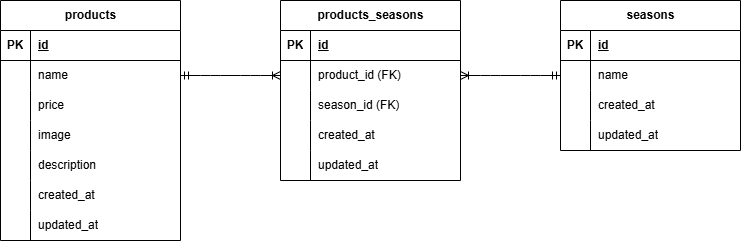

The diagram above was exported from draw.io. Its source (the exported page's mxGraphModel, read from the mxfile embedded in the PNG):
<mxGraphModel dx="986" dy="419" grid="1" gridSize="10" guides="1" tooltips="1" connect="1" arrows="1" fold="1" page="1" pageScale="1" pageWidth="827" pageHeight="1169" math="0" shadow="0">
  <root>
    <mxCell id="0" />
    <mxCell id="1" parent="0" />
    <mxCell id="2" value="products" style="shape=table;startSize=30;container=1;collapsible=1;childLayout=tableLayout;fixedRows=1;rowLines=0;fontStyle=1;align=center;resizeLast=1;html=1;" vertex="1" parent="1">
      <mxGeometry x="40" y="40" width="180" height="240" as="geometry" />
    </mxCell>
    <mxCell id="3" value="" style="shape=tableRow;horizontal=0;startSize=0;swimlaneHead=0;swimlaneBody=0;fillColor=none;collapsible=0;dropTarget=0;points=[[0,0.5],[1,0.5]];portConstraint=eastwest;top=0;left=0;right=0;bottom=1;" vertex="1" parent="2">
      <mxGeometry y="30" width="180" height="30" as="geometry" />
    </mxCell>
    <mxCell id="4" value="PK" style="shape=partialRectangle;connectable=0;fillColor=none;top=0;left=0;bottom=0;right=0;fontStyle=1;overflow=hidden;whiteSpace=wrap;html=1;" vertex="1" parent="3">
      <mxGeometry width="30" height="30" as="geometry">
        <mxRectangle width="30" height="30" as="alternateBounds" />
      </mxGeometry>
    </mxCell>
    <mxCell id="5" value="id" style="shape=partialRectangle;connectable=0;fillColor=none;top=0;left=0;bottom=0;right=0;align=left;spacingLeft=6;fontStyle=5;overflow=hidden;whiteSpace=wrap;html=1;" vertex="1" parent="3">
      <mxGeometry x="30" width="150" height="30" as="geometry">
        <mxRectangle width="150" height="30" as="alternateBounds" />
      </mxGeometry>
    </mxCell>
    <mxCell id="6" value="" style="shape=tableRow;horizontal=0;startSize=0;swimlaneHead=0;swimlaneBody=0;fillColor=none;collapsible=0;dropTarget=0;points=[[0,0.5],[1,0.5]];portConstraint=eastwest;top=0;left=0;right=0;bottom=0;" vertex="1" parent="2">
      <mxGeometry y="60" width="180" height="30" as="geometry" />
    </mxCell>
    <mxCell id="7" value="" style="shape=partialRectangle;connectable=0;fillColor=none;top=0;left=0;bottom=0;right=0;editable=1;overflow=hidden;whiteSpace=wrap;html=1;" vertex="1" parent="6">
      <mxGeometry width="30" height="30" as="geometry">
        <mxRectangle width="30" height="30" as="alternateBounds" />
      </mxGeometry>
    </mxCell>
    <mxCell id="8" value="name" style="shape=partialRectangle;connectable=0;fillColor=none;top=0;left=0;bottom=0;right=0;align=left;spacingLeft=6;overflow=hidden;whiteSpace=wrap;html=1;" vertex="1" parent="6">
      <mxGeometry x="30" width="150" height="30" as="geometry">
        <mxRectangle width="150" height="30" as="alternateBounds" />
      </mxGeometry>
    </mxCell>
    <mxCell id="9" value="" style="shape=tableRow;horizontal=0;startSize=0;swimlaneHead=0;swimlaneBody=0;fillColor=none;collapsible=0;dropTarget=0;points=[[0,0.5],[1,0.5]];portConstraint=eastwest;top=0;left=0;right=0;bottom=0;" vertex="1" parent="2">
      <mxGeometry y="90" width="180" height="30" as="geometry" />
    </mxCell>
    <mxCell id="10" value="" style="shape=partialRectangle;connectable=0;fillColor=none;top=0;left=0;bottom=0;right=0;editable=1;overflow=hidden;whiteSpace=wrap;html=1;" vertex="1" parent="9">
      <mxGeometry width="30" height="30" as="geometry">
        <mxRectangle width="30" height="30" as="alternateBounds" />
      </mxGeometry>
    </mxCell>
    <mxCell id="11" value="price" style="shape=partialRectangle;connectable=0;fillColor=none;top=0;left=0;bottom=0;right=0;align=left;spacingLeft=6;overflow=hidden;whiteSpace=wrap;html=1;" vertex="1" parent="9">
      <mxGeometry x="30" width="150" height="30" as="geometry">
        <mxRectangle width="150" height="30" as="alternateBounds" />
      </mxGeometry>
    </mxCell>
    <mxCell id="12" value="" style="shape=tableRow;horizontal=0;startSize=0;swimlaneHead=0;swimlaneBody=0;fillColor=none;collapsible=0;dropTarget=0;points=[[0,0.5],[1,0.5]];portConstraint=eastwest;top=0;left=0;right=0;bottom=0;" vertex="1" parent="2">
      <mxGeometry y="120" width="180" height="30" as="geometry" />
    </mxCell>
    <mxCell id="13" value="" style="shape=partialRectangle;connectable=0;fillColor=none;top=0;left=0;bottom=0;right=0;editable=1;overflow=hidden;whiteSpace=wrap;html=1;" vertex="1" parent="12">
      <mxGeometry width="30" height="30" as="geometry">
        <mxRectangle width="30" height="30" as="alternateBounds" />
      </mxGeometry>
    </mxCell>
    <mxCell id="14" value="image" style="shape=partialRectangle;connectable=0;fillColor=none;top=0;left=0;bottom=0;right=0;align=left;spacingLeft=6;overflow=hidden;whiteSpace=wrap;html=1;" vertex="1" parent="12">
      <mxGeometry x="30" width="150" height="30" as="geometry">
        <mxRectangle width="150" height="30" as="alternateBounds" />
      </mxGeometry>
    </mxCell>
    <mxCell id="47" style="shape=tableRow;horizontal=0;startSize=0;swimlaneHead=0;swimlaneBody=0;fillColor=none;collapsible=0;dropTarget=0;points=[[0,0.5],[1,0.5]];portConstraint=eastwest;top=0;left=0;right=0;bottom=0;" vertex="1" parent="2">
      <mxGeometry y="150" width="180" height="30" as="geometry" />
    </mxCell>
    <mxCell id="48" style="shape=partialRectangle;connectable=0;fillColor=none;top=0;left=0;bottom=0;right=0;editable=1;overflow=hidden;whiteSpace=wrap;html=1;" vertex="1" parent="47">
      <mxGeometry width="30" height="30" as="geometry">
        <mxRectangle width="30" height="30" as="alternateBounds" />
      </mxGeometry>
    </mxCell>
    <mxCell id="49" value="description" style="shape=partialRectangle;connectable=0;fillColor=none;top=0;left=0;bottom=0;right=0;align=left;spacingLeft=6;overflow=hidden;whiteSpace=wrap;html=1;" vertex="1" parent="47">
      <mxGeometry x="30" width="150" height="30" as="geometry">
        <mxRectangle width="150" height="30" as="alternateBounds" />
      </mxGeometry>
    </mxCell>
    <mxCell id="44" style="shape=tableRow;horizontal=0;startSize=0;swimlaneHead=0;swimlaneBody=0;fillColor=none;collapsible=0;dropTarget=0;points=[[0,0.5],[1,0.5]];portConstraint=eastwest;top=0;left=0;right=0;bottom=0;" vertex="1" parent="2">
      <mxGeometry y="180" width="180" height="30" as="geometry" />
    </mxCell>
    <mxCell id="45" style="shape=partialRectangle;connectable=0;fillColor=none;top=0;left=0;bottom=0;right=0;editable=1;overflow=hidden;whiteSpace=wrap;html=1;" vertex="1" parent="44">
      <mxGeometry width="30" height="30" as="geometry">
        <mxRectangle width="30" height="30" as="alternateBounds" />
      </mxGeometry>
    </mxCell>
    <mxCell id="46" value="created_at" style="shape=partialRectangle;connectable=0;fillColor=none;top=0;left=0;bottom=0;right=0;align=left;spacingLeft=6;overflow=hidden;whiteSpace=wrap;html=1;" vertex="1" parent="44">
      <mxGeometry x="30" width="150" height="30" as="geometry">
        <mxRectangle width="150" height="30" as="alternateBounds" />
      </mxGeometry>
    </mxCell>
    <mxCell id="41" style="shape=tableRow;horizontal=0;startSize=0;swimlaneHead=0;swimlaneBody=0;fillColor=none;collapsible=0;dropTarget=0;points=[[0,0.5],[1,0.5]];portConstraint=eastwest;top=0;left=0;right=0;bottom=0;" vertex="1" parent="2">
      <mxGeometry y="210" width="180" height="30" as="geometry" />
    </mxCell>
    <mxCell id="42" style="shape=partialRectangle;connectable=0;fillColor=none;top=0;left=0;bottom=0;right=0;editable=1;overflow=hidden;whiteSpace=wrap;html=1;" vertex="1" parent="41">
      <mxGeometry width="30" height="30" as="geometry">
        <mxRectangle width="30" height="30" as="alternateBounds" />
      </mxGeometry>
    </mxCell>
    <mxCell id="43" value="updated_at" style="shape=partialRectangle;connectable=0;fillColor=none;top=0;left=0;bottom=0;right=0;align=left;spacingLeft=6;overflow=hidden;whiteSpace=wrap;html=1;" vertex="1" parent="41">
      <mxGeometry x="30" width="150" height="30" as="geometry">
        <mxRectangle width="150" height="30" as="alternateBounds" />
      </mxGeometry>
    </mxCell>
    <mxCell id="15" value="products_seasons" style="shape=table;startSize=30;container=1;collapsible=1;childLayout=tableLayout;fixedRows=1;rowLines=0;fontStyle=1;align=center;resizeLast=1;html=1;" vertex="1" parent="1">
      <mxGeometry x="320" y="40" width="180" height="180" as="geometry" />
    </mxCell>
    <mxCell id="16" value="" style="shape=tableRow;horizontal=0;startSize=0;swimlaneHead=0;swimlaneBody=0;fillColor=none;collapsible=0;dropTarget=0;points=[[0,0.5],[1,0.5]];portConstraint=eastwest;top=0;left=0;right=0;bottom=1;" vertex="1" parent="15">
      <mxGeometry y="30" width="180" height="30" as="geometry" />
    </mxCell>
    <mxCell id="17" value="PK" style="shape=partialRectangle;connectable=0;fillColor=none;top=0;left=0;bottom=0;right=0;fontStyle=1;overflow=hidden;whiteSpace=wrap;html=1;" vertex="1" parent="16">
      <mxGeometry width="30" height="30" as="geometry">
        <mxRectangle width="30" height="30" as="alternateBounds" />
      </mxGeometry>
    </mxCell>
    <mxCell id="18" value="id" style="shape=partialRectangle;connectable=0;fillColor=none;top=0;left=0;bottom=0;right=0;align=left;spacingLeft=6;fontStyle=5;overflow=hidden;whiteSpace=wrap;html=1;" vertex="1" parent="16">
      <mxGeometry x="30" width="150" height="30" as="geometry">
        <mxRectangle width="150" height="30" as="alternateBounds" />
      </mxGeometry>
    </mxCell>
    <mxCell id="19" value="" style="shape=tableRow;horizontal=0;startSize=0;swimlaneHead=0;swimlaneBody=0;fillColor=none;collapsible=0;dropTarget=0;points=[[0,0.5],[1,0.5]];portConstraint=eastwest;top=0;left=0;right=0;bottom=0;" vertex="1" parent="15">
      <mxGeometry y="60" width="180" height="30" as="geometry" />
    </mxCell>
    <mxCell id="20" value="" style="shape=partialRectangle;connectable=0;fillColor=none;top=0;left=0;bottom=0;right=0;editable=1;overflow=hidden;whiteSpace=wrap;html=1;" vertex="1" parent="19">
      <mxGeometry width="30" height="30" as="geometry">
        <mxRectangle width="30" height="30" as="alternateBounds" />
      </mxGeometry>
    </mxCell>
    <mxCell id="21" value="product_id (FK)" style="shape=partialRectangle;connectable=0;fillColor=none;top=0;left=0;bottom=0;right=0;align=left;spacingLeft=6;overflow=hidden;whiteSpace=wrap;html=1;" vertex="1" parent="19">
      <mxGeometry x="30" width="150" height="30" as="geometry">
        <mxRectangle width="150" height="30" as="alternateBounds" />
      </mxGeometry>
    </mxCell>
    <mxCell id="22" value="" style="shape=tableRow;horizontal=0;startSize=0;swimlaneHead=0;swimlaneBody=0;fillColor=none;collapsible=0;dropTarget=0;points=[[0,0.5],[1,0.5]];portConstraint=eastwest;top=0;left=0;right=0;bottom=0;" vertex="1" parent="15">
      <mxGeometry y="90" width="180" height="30" as="geometry" />
    </mxCell>
    <mxCell id="23" value="" style="shape=partialRectangle;connectable=0;fillColor=none;top=0;left=0;bottom=0;right=0;editable=1;overflow=hidden;whiteSpace=wrap;html=1;" vertex="1" parent="22">
      <mxGeometry width="30" height="30" as="geometry">
        <mxRectangle width="30" height="30" as="alternateBounds" />
      </mxGeometry>
    </mxCell>
    <mxCell id="24" value="&lt;span style=&quot;color: rgb(0, 0, 0);&quot;&gt;season_id (FK)&lt;/span&gt;" style="shape=partialRectangle;connectable=0;fillColor=none;top=0;left=0;bottom=0;right=0;align=left;spacingLeft=6;overflow=hidden;whiteSpace=wrap;html=1;" vertex="1" parent="22">
      <mxGeometry x="30" width="150" height="30" as="geometry">
        <mxRectangle width="150" height="30" as="alternateBounds" />
      </mxGeometry>
    </mxCell>
    <mxCell id="25" value="" style="shape=tableRow;horizontal=0;startSize=0;swimlaneHead=0;swimlaneBody=0;fillColor=none;collapsible=0;dropTarget=0;points=[[0,0.5],[1,0.5]];portConstraint=eastwest;top=0;left=0;right=0;bottom=0;" vertex="1" parent="15">
      <mxGeometry y="120" width="180" height="30" as="geometry" />
    </mxCell>
    <mxCell id="26" value="" style="shape=partialRectangle;connectable=0;fillColor=none;top=0;left=0;bottom=0;right=0;editable=1;overflow=hidden;whiteSpace=wrap;html=1;" vertex="1" parent="25">
      <mxGeometry width="30" height="30" as="geometry">
        <mxRectangle width="30" height="30" as="alternateBounds" />
      </mxGeometry>
    </mxCell>
    <mxCell id="27" value="&lt;span style=&quot;color: rgb(0, 0, 0);&quot;&gt;created_at&lt;/span&gt;" style="shape=partialRectangle;connectable=0;fillColor=none;top=0;left=0;bottom=0;right=0;align=left;spacingLeft=6;overflow=hidden;whiteSpace=wrap;html=1;" vertex="1" parent="25">
      <mxGeometry x="30" width="150" height="30" as="geometry">
        <mxRectangle width="150" height="30" as="alternateBounds" />
      </mxGeometry>
    </mxCell>
    <mxCell id="53" style="shape=tableRow;horizontal=0;startSize=0;swimlaneHead=0;swimlaneBody=0;fillColor=none;collapsible=0;dropTarget=0;points=[[0,0.5],[1,0.5]];portConstraint=eastwest;top=0;left=0;right=0;bottom=0;" vertex="1" parent="15">
      <mxGeometry y="150" width="180" height="30" as="geometry" />
    </mxCell>
    <mxCell id="54" style="shape=partialRectangle;connectable=0;fillColor=none;top=0;left=0;bottom=0;right=0;editable=1;overflow=hidden;whiteSpace=wrap;html=1;" vertex="1" parent="53">
      <mxGeometry width="30" height="30" as="geometry">
        <mxRectangle width="30" height="30" as="alternateBounds" />
      </mxGeometry>
    </mxCell>
    <mxCell id="55" value="&lt;span style=&quot;color: rgb(0, 0, 0);&quot;&gt;updated_at&lt;/span&gt;" style="shape=partialRectangle;connectable=0;fillColor=none;top=0;left=0;bottom=0;right=0;align=left;spacingLeft=6;overflow=hidden;whiteSpace=wrap;html=1;" vertex="1" parent="53">
      <mxGeometry x="30" width="150" height="30" as="geometry">
        <mxRectangle width="150" height="30" as="alternateBounds" />
      </mxGeometry>
    </mxCell>
    <mxCell id="28" value="seasons" style="shape=table;startSize=30;container=1;collapsible=1;childLayout=tableLayout;fixedRows=1;rowLines=0;fontStyle=1;align=center;resizeLast=1;html=1;" vertex="1" parent="1">
      <mxGeometry x="600" y="40" width="180" height="150" as="geometry" />
    </mxCell>
    <mxCell id="29" value="" style="shape=tableRow;horizontal=0;startSize=0;swimlaneHead=0;swimlaneBody=0;fillColor=none;collapsible=0;dropTarget=0;points=[[0,0.5],[1,0.5]];portConstraint=eastwest;top=0;left=0;right=0;bottom=1;" vertex="1" parent="28">
      <mxGeometry y="30" width="180" height="30" as="geometry" />
    </mxCell>
    <mxCell id="30" value="PK" style="shape=partialRectangle;connectable=0;fillColor=none;top=0;left=0;bottom=0;right=0;fontStyle=1;overflow=hidden;whiteSpace=wrap;html=1;" vertex="1" parent="29">
      <mxGeometry width="30" height="30" as="geometry">
        <mxRectangle width="30" height="30" as="alternateBounds" />
      </mxGeometry>
    </mxCell>
    <mxCell id="31" value="id" style="shape=partialRectangle;connectable=0;fillColor=none;top=0;left=0;bottom=0;right=0;align=left;spacingLeft=6;fontStyle=5;overflow=hidden;whiteSpace=wrap;html=1;" vertex="1" parent="29">
      <mxGeometry x="30" width="150" height="30" as="geometry">
        <mxRectangle width="150" height="30" as="alternateBounds" />
      </mxGeometry>
    </mxCell>
    <mxCell id="32" value="" style="shape=tableRow;horizontal=0;startSize=0;swimlaneHead=0;swimlaneBody=0;fillColor=none;collapsible=0;dropTarget=0;points=[[0,0.5],[1,0.5]];portConstraint=eastwest;top=0;left=0;right=0;bottom=0;" vertex="1" parent="28">
      <mxGeometry y="60" width="180" height="30" as="geometry" />
    </mxCell>
    <mxCell id="33" value="" style="shape=partialRectangle;connectable=0;fillColor=none;top=0;left=0;bottom=0;right=0;editable=1;overflow=hidden;whiteSpace=wrap;html=1;" vertex="1" parent="32">
      <mxGeometry width="30" height="30" as="geometry">
        <mxRectangle width="30" height="30" as="alternateBounds" />
      </mxGeometry>
    </mxCell>
    <mxCell id="34" value="name" style="shape=partialRectangle;connectable=0;fillColor=none;top=0;left=0;bottom=0;right=0;align=left;spacingLeft=6;overflow=hidden;whiteSpace=wrap;html=1;" vertex="1" parent="32">
      <mxGeometry x="30" width="150" height="30" as="geometry">
        <mxRectangle width="150" height="30" as="alternateBounds" />
      </mxGeometry>
    </mxCell>
    <mxCell id="35" value="" style="shape=tableRow;horizontal=0;startSize=0;swimlaneHead=0;swimlaneBody=0;fillColor=none;collapsible=0;dropTarget=0;points=[[0,0.5],[1,0.5]];portConstraint=eastwest;top=0;left=0;right=0;bottom=0;" vertex="1" parent="28">
      <mxGeometry y="90" width="180" height="30" as="geometry" />
    </mxCell>
    <mxCell id="36" value="" style="shape=partialRectangle;connectable=0;fillColor=none;top=0;left=0;bottom=0;right=0;editable=1;overflow=hidden;whiteSpace=wrap;html=1;" vertex="1" parent="35">
      <mxGeometry width="30" height="30" as="geometry">
        <mxRectangle width="30" height="30" as="alternateBounds" />
      </mxGeometry>
    </mxCell>
    <mxCell id="37" value="&lt;span style=&quot;color: rgb(0, 0, 0);&quot;&gt;created_at&lt;/span&gt;" style="shape=partialRectangle;connectable=0;fillColor=none;top=0;left=0;bottom=0;right=0;align=left;spacingLeft=6;overflow=hidden;whiteSpace=wrap;html=1;" vertex="1" parent="35">
      <mxGeometry x="30" width="150" height="30" as="geometry">
        <mxRectangle width="150" height="30" as="alternateBounds" />
      </mxGeometry>
    </mxCell>
    <mxCell id="38" value="" style="shape=tableRow;horizontal=0;startSize=0;swimlaneHead=0;swimlaneBody=0;fillColor=none;collapsible=0;dropTarget=0;points=[[0,0.5],[1,0.5]];portConstraint=eastwest;top=0;left=0;right=0;bottom=0;" vertex="1" parent="28">
      <mxGeometry y="120" width="180" height="30" as="geometry" />
    </mxCell>
    <mxCell id="39" value="" style="shape=partialRectangle;connectable=0;fillColor=none;top=0;left=0;bottom=0;right=0;editable=1;overflow=hidden;whiteSpace=wrap;html=1;" vertex="1" parent="38">
      <mxGeometry width="30" height="30" as="geometry">
        <mxRectangle width="30" height="30" as="alternateBounds" />
      </mxGeometry>
    </mxCell>
    <mxCell id="40" value="&lt;span style=&quot;color: rgb(0, 0, 0);&quot;&gt;updated_at&lt;/span&gt;" style="shape=partialRectangle;connectable=0;fillColor=none;top=0;left=0;bottom=0;right=0;align=left;spacingLeft=6;overflow=hidden;whiteSpace=wrap;html=1;" vertex="1" parent="38">
      <mxGeometry x="30" width="150" height="30" as="geometry">
        <mxRectangle width="150" height="30" as="alternateBounds" />
      </mxGeometry>
    </mxCell>
    <mxCell id="56" value="" style="edgeStyle=entityRelationEdgeStyle;fontSize=12;html=1;endArrow=ERoneToMany;startArrow=ERmandOne;exitX=0;exitY=0.5;exitDx=0;exitDy=0;entryX=1;entryY=0.5;entryDx=0;entryDy=0;" edge="1" parent="1" source="32" target="19">
      <mxGeometry width="100" height="100" relative="1" as="geometry">
        <mxPoint x="450" y="270" as="sourcePoint" />
        <mxPoint x="550" y="170" as="targetPoint" />
      </mxGeometry>
    </mxCell>
    <mxCell id="57" value="" style="edgeStyle=entityRelationEdgeStyle;fontSize=12;html=1;endArrow=ERoneToMany;startArrow=ERmandOne;exitX=1;exitY=0.5;exitDx=0;exitDy=0;entryX=0;entryY=0.5;entryDx=0;entryDy=0;" edge="1" parent="1" source="6" target="19">
      <mxGeometry width="100" height="100" relative="1" as="geometry">
        <mxPoint x="230" y="330" as="sourcePoint" />
        <mxPoint x="330" y="230" as="targetPoint" />
      </mxGeometry>
    </mxCell>
  </root>
</mxGraphModel>